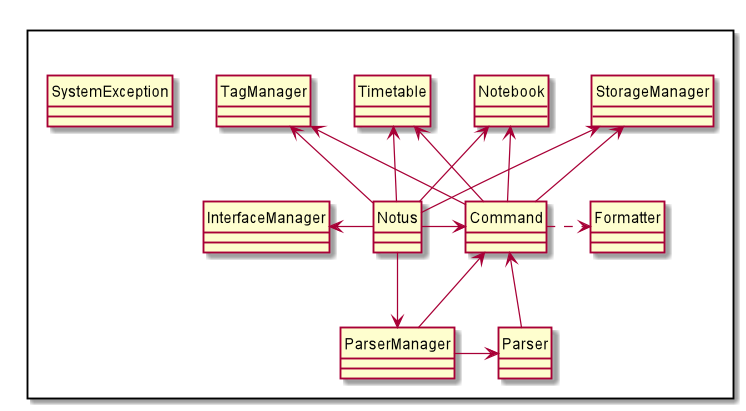

The diagram above was rendered by PlantUML. Its source (embedded in the PNG):
@startuml

hide circle
skinparam classAttributeIconSize 0

Package " "<<Rectangle>>{
    Class StorageManager
    Class InterfaceManager
    Class Notebook
    Class Timetable
    Class TagManager
    Class ParserManager
    Class Command
    Class Notus
    Class Formatter
    Class SystemException
    Class Parser
}

Notus -left> InterfaceManager
Notus -down-> ParserManager
Notus -right> Command
ParserManager -up-> Command
ParserManager -right> Parser
Parser -> Command

Notus -up-> StorageManager
Notus -up-> Notebook
Notus -up-> Timetable
Notus -up-> TagManager

Command -up> StorageManager
Command -up> Notebook
Command -up> Timetable
Command -up> TagManager

Command ..right> Formatter

@enduml